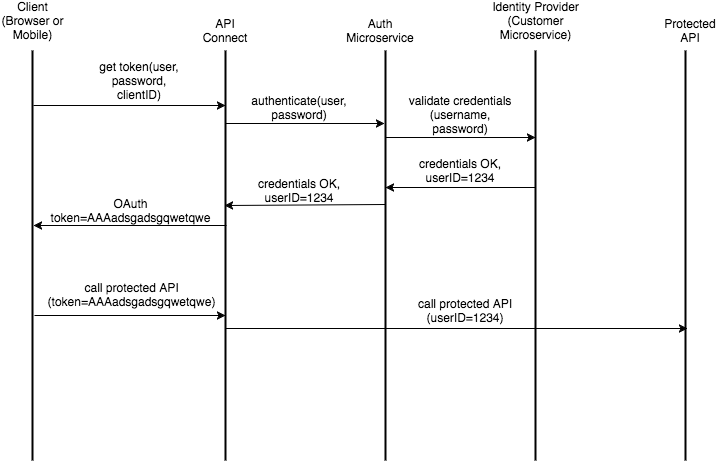

The diagram above was exported from draw.io. Its source (the exported page's mxGraphModel, read from the mxfile embedded in the PNG):
<mxGraphModel dx="810" dy="782" grid="1" gridSize="10" guides="1" tooltips="1" connect="1" arrows="1" fold="1" page="1" pageScale="1" pageWidth="850" pageHeight="1100" background="#ffffff" math="0" shadow="0">
  <root>
    <mxCell id="0" />
    <mxCell id="1" parent="0" />
    <mxCell id="2" value="" style="line;strokeWidth=2;direction=south;html=1;" vertex="1" parent="1">
      <mxGeometry x="250" y="160" width="10" height="410" as="geometry" />
    </mxCell>
    <mxCell id="3" value="" style="line;strokeWidth=2;direction=south;html=1;" vertex="1" parent="1">
      <mxGeometry x="410" y="160" width="10" height="410" as="geometry" />
    </mxCell>
    <mxCell id="4" value="" style="line;strokeWidth=2;direction=south;html=1;" vertex="1" parent="1">
      <mxGeometry x="560" y="160" width="10" height="410" as="geometry" />
    </mxCell>
    <mxCell id="5" value="API Connect" style="text;html=1;strokeColor=none;fillColor=none;align=center;verticalAlign=middle;whiteSpace=wrap;" vertex="1" parent="1">
      <mxGeometry x="235" y="130" width="40" height="20" as="geometry" />
    </mxCell>
    <mxCell id="6" value="Auth Microservice" style="text;html=1;strokeColor=none;fillColor=none;align=center;verticalAlign=middle;whiteSpace=wrap;" vertex="1" parent="1">
      <mxGeometry x="390" y="130" width="40" height="20" as="geometry" />
    </mxCell>
    <mxCell id="7" value="Identity Provider (Customer Microservice)" style="text;html=1;strokeColor=none;fillColor=none;align=center;verticalAlign=middle;whiteSpace=wrap;" vertex="1" parent="1">
      <mxGeometry x="519" y="120" width="93" height="20" as="geometry" />
    </mxCell>
    <mxCell id="8" value="" style="line;strokeWidth=2;direction=south;html=1;" vertex="1" parent="1">
      <mxGeometry x="710" y="160" width="10" height="410" as="geometry" />
    </mxCell>
    <mxCell id="9" value="Protected API" style="text;html=1;strokeColor=none;fillColor=none;align=center;verticalAlign=middle;whiteSpace=wrap;" vertex="1" parent="1">
      <mxGeometry x="700" y="130" width="40" height="20" as="geometry" />
    </mxCell>
    <mxCell id="10" value="" style="endArrow=classic;html=1;exitX=0.134;exitY=0.4;exitPerimeter=0;entryX=0.134;entryY=0.5;entryPerimeter=0;" edge="1" source="31" target="2" parent="1">
      <mxGeometry x="63" y="215" width="50" height="50" as="geometry">
        <mxPoint x="50" y="640" as="sourcePoint" />
        <mxPoint x="100" y="590" as="targetPoint" />
      </mxGeometry>
    </mxCell>
    <mxCell id="11" value="get token(user, password, clientID)" style="text;html=1;strokeColor=none;fillColor=none;align=center;verticalAlign=middle;whiteSpace=wrap;" vertex="1" parent="1">
      <mxGeometry x="118" y="180" width="102" height="20" as="geometry" />
    </mxCell>
    <mxCell id="12" value="" style="endArrow=classic;html=1;exitX=0.21;exitY=0.4;exitPerimeter=0;entryX=0.21;entryY=0.5;entryPerimeter=0;" edge="1" parent="1">
      <mxGeometry x="255" y="233" width="50" height="50" as="geometry">
        <mxPoint x="255" y="233" as="sourcePoint" />
        <mxPoint x="414" y="233" as="targetPoint" />
      </mxGeometry>
    </mxCell>
    <mxCell id="13" value="authenticate(user, password)" style="text;html=1;strokeColor=none;fillColor=none;align=center;verticalAlign=middle;whiteSpace=wrap;" vertex="1" parent="1">
      <mxGeometry x="309" y="207" width="40" height="20" as="geometry" />
    </mxCell>
    <mxCell id="14" value="" style="endArrow=classic;html=1;exitX=0.25;exitY=0.5;exitPerimeter=0;entryX=0.25;entryY=0.5;entryPerimeter=0;" edge="1" parent="1">
      <mxGeometry x="415" y="247" width="50" height="50" as="geometry">
        <mxPoint x="415" y="247" as="sourcePoint" />
        <mxPoint x="565" y="247" as="targetPoint" />
      </mxGeometry>
    </mxCell>
    <mxCell id="15" value="validate credentials (username, password)" style="text;html=1;strokeColor=none;fillColor=none;align=center;verticalAlign=middle;whiteSpace=wrap;" vertex="1" parent="1">
      <mxGeometry x="430" y="214" width="120" height="20" as="geometry" />
    </mxCell>
    <mxCell id="16" value="" style="endArrow=classic;html=1;exitX=0.334;exitY=0.5;exitPerimeter=0;entryX=0.334;entryY=0.5;entryPerimeter=0;" edge="1" source="4" target="3" parent="1">
      <mxGeometry x="415" y="297" width="50" height="50" as="geometry">
        <mxPoint x="50" y="640" as="sourcePoint" />
        <mxPoint x="100" y="590" as="targetPoint" />
      </mxGeometry>
    </mxCell>
    <mxCell id="17" value="credentials OK, userID=1234" style="text;html=1;strokeColor=none;fillColor=none;align=center;verticalAlign=middle;whiteSpace=wrap;" vertex="1" parent="1">
      <mxGeometry x="445" y="270" width="90" height="20" as="geometry" />
    </mxCell>
    <mxCell id="18" value="" style="endArrow=classic;html=1;exitX=0.376;exitY=0.5;exitPerimeter=0;entryX=0.378;entryY=0.6;entryPerimeter=0;" edge="1" source="3" target="2" parent="1">
      <mxGeometry x="254" y="314" width="50" height="50" as="geometry">
        <mxPoint x="50" y="640" as="sourcePoint" />
        <mxPoint x="100" y="590" as="targetPoint" />
      </mxGeometry>
    </mxCell>
    <mxCell id="19" value="credentials OK, userID=1234" style="text;html=1;strokeColor=none;fillColor=none;align=center;verticalAlign=middle;whiteSpace=wrap;" vertex="1" parent="1">
      <mxGeometry x="284" y="290" width="90" height="20" as="geometry" />
    </mxCell>
    <mxCell id="20" value="" style="endArrow=classic;html=1;entryX=0.427;entryY=0.4;entryPerimeter=0;exitX=0.427;exitY=0.4;exitPerimeter=0;" edge="1" source="2" target="31" parent="1">
      <mxGeometry x="63" y="335" width="50" height="50" as="geometry">
        <mxPoint x="50" y="640" as="sourcePoint" />
        <mxPoint x="100" y="590" as="targetPoint" />
      </mxGeometry>
    </mxCell>
    <mxCell id="21" value="OAuth token=AAAadsgadsgqwetqwe" style="text;html=1;strokeColor=none;fillColor=none;align=center;verticalAlign=middle;whiteSpace=wrap;" vertex="1" parent="1">
      <mxGeometry x="140" y="310" width="40" height="20" as="geometry" />
    </mxCell>
    <mxCell id="22" value="" style="endArrow=classic;html=1;exitX=0.588;exitY=0.4;exitPerimeter=0;entryX=0.588;entryY=0.6;entryPerimeter=0;" edge="1" parent="1">
      <mxGeometry x="64" y="425" width="50" height="50" as="geometry">
        <mxPoint x="64" y="425" as="sourcePoint" />
        <mxPoint x="255" y="425" as="targetPoint" />
      </mxGeometry>
    </mxCell>
    <mxCell id="23" value="call protected API (token=AAAadsgadsgqwetqwe)" style="text;html=1;strokeColor=none;fillColor=none;align=center;verticalAlign=middle;whiteSpace=wrap;" vertex="1" parent="1">
      <mxGeometry x="141" y="394" width="40" height="20" as="geometry" />
    </mxCell>
    <mxCell id="24" value="" style="group" vertex="1" connectable="0" parent="1">
      <mxGeometry x="53" y="120" width="65" height="450" as="geometry" />
    </mxCell>
    <mxCell id="25" value="" style="group" vertex="1" connectable="0" parent="24">
      <mxGeometry x="-23" width="65" height="450" as="geometry" />
    </mxCell>
    <mxCell id="26" value="" style="line;strokeWidth=2;direction=south;html=1;" vertex="1" parent="25">
      <mxGeometry x="27" y="40" width="10" height="410" as="geometry" />
    </mxCell>
    <mxCell id="27" value="Client (Browser or Mobile)" style="text;html=1;strokeColor=none;fillColor=none;align=center;verticalAlign=middle;whiteSpace=wrap;" vertex="1" parent="25">
      <mxGeometry width="65" height="20" as="geometry" />
    </mxCell>
    <mxCell id="28" value="" style="group" vertex="1" connectable="0" parent="1">
      <mxGeometry x="30" y="120" width="65" height="450" as="geometry" />
    </mxCell>
    <mxCell id="29" value="" style="line;strokeWidth=2;direction=south;html=1;" vertex="1" parent="28">
      <mxGeometry x="27" y="40" width="10" height="410" as="geometry" />
    </mxCell>
    <mxCell id="30" value="Client (Browser or Mobile)" style="text;html=1;strokeColor=none;fillColor=none;align=center;verticalAlign=middle;whiteSpace=wrap;" vertex="1" parent="28">
      <mxGeometry width="65" height="20" as="geometry" />
    </mxCell>
    <mxCell id="31" value="" style="line;strokeWidth=2;direction=south;html=1;" vertex="1" parent="1">
      <mxGeometry x="57" y="160" width="10" height="410" as="geometry" />
    </mxCell>
    <mxCell id="32" value="Client (Browser or Mobile)" style="text;html=1;strokeColor=none;fillColor=none;align=center;verticalAlign=middle;whiteSpace=wrap;" vertex="1" parent="1">
      <mxGeometry x="30" y="120" width="65" height="20" as="geometry" />
    </mxCell>
    <mxCell id="33" value="" style="endArrow=classic;html=1;exitX=0.678;exitY=0.5;exitPerimeter=0;entryX=0.678;entryY=0.3;entryPerimeter=0;" edge="1" source="2" target="8" parent="1">
      <mxGeometry x="255" y="438" width="50" height="50" as="geometry">
        <mxPoint x="30" y="640" as="sourcePoint" />
        <mxPoint x="80" y="590" as="targetPoint" />
      </mxGeometry>
    </mxCell>
    <mxCell id="34" value="call protected API (userID=1234)" style="text;html=1;strokeColor=none;fillColor=none;align=center;verticalAlign=middle;whiteSpace=wrap;" vertex="1" parent="1">
      <mxGeometry x="440" y="410" width="110" height="20" as="geometry" />
    </mxCell>
  </root>
</mxGraphModel>